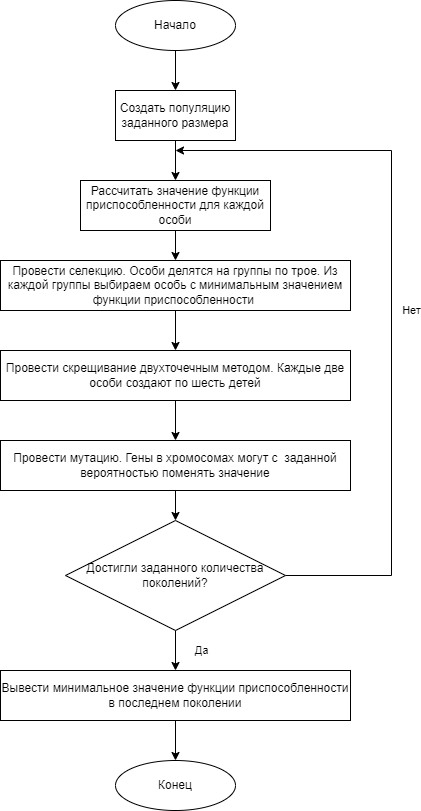

The diagram above was exported from draw.io. Its source (the exported page's mxGraphModel, read from the mxfile embedded in the PNG):
<mxGraphModel dx="1434" dy="764" grid="1" gridSize="10" guides="1" tooltips="1" connect="1" arrows="1" fold="1" page="1" pageScale="1" pageWidth="827" pageHeight="1169" math="0" shadow="0">
  <root>
    <mxCell id="0" />
    <mxCell id="1" parent="0" />
    <mxCell id="z9vnd9_KCaERn39UNavo-8" value="" style="edgeStyle=orthogonalEdgeStyle;rounded=0;orthogonalLoop=1;jettySize=auto;html=1;" edge="1" parent="1" source="z9vnd9_KCaERn39UNavo-1" target="z9vnd9_KCaERn39UNavo-3">
      <mxGeometry relative="1" as="geometry" />
    </mxCell>
    <mxCell id="z9vnd9_KCaERn39UNavo-1" value="Начало" style="ellipse;whiteSpace=wrap;html=1;" vertex="1" parent="1">
      <mxGeometry x="354" y="30" width="120" height="50" as="geometry" />
    </mxCell>
    <mxCell id="z9vnd9_KCaERn39UNavo-2" value="Конец" style="ellipse;whiteSpace=wrap;html=1;" vertex="1" parent="1">
      <mxGeometry x="354" y="790" width="120" height="50" as="geometry" />
    </mxCell>
    <mxCell id="z9vnd9_KCaERn39UNavo-9" value="" style="edgeStyle=orthogonalEdgeStyle;rounded=0;orthogonalLoop=1;jettySize=auto;html=1;" edge="1" parent="1" source="z9vnd9_KCaERn39UNavo-3" target="z9vnd9_KCaERn39UNavo-4">
      <mxGeometry relative="1" as="geometry" />
    </mxCell>
    <mxCell id="z9vnd9_KCaERn39UNavo-3" value="Создать популяцию заданного размера" style="rounded=0;whiteSpace=wrap;html=1;" vertex="1" parent="1">
      <mxGeometry x="354" y="120" width="120" height="50" as="geometry" />
    </mxCell>
    <mxCell id="z9vnd9_KCaERn39UNavo-11" value="" style="edgeStyle=orthogonalEdgeStyle;rounded=0;orthogonalLoop=1;jettySize=auto;html=1;" edge="1" parent="1" source="z9vnd9_KCaERn39UNavo-4" target="z9vnd9_KCaERn39UNavo-10">
      <mxGeometry relative="1" as="geometry" />
    </mxCell>
    <mxCell id="z9vnd9_KCaERn39UNavo-4" value="Рассчитать значение функции приспособленности для каждой особи" style="rounded=0;whiteSpace=wrap;html=1;" vertex="1" parent="1">
      <mxGeometry x="319" y="210" width="190" height="50" as="geometry" />
    </mxCell>
    <mxCell id="z9vnd9_KCaERn39UNavo-13" value="" style="edgeStyle=orthogonalEdgeStyle;rounded=0;orthogonalLoop=1;jettySize=auto;html=1;" edge="1" parent="1" source="z9vnd9_KCaERn39UNavo-10" target="z9vnd9_KCaERn39UNavo-12">
      <mxGeometry relative="1" as="geometry" />
    </mxCell>
    <mxCell id="z9vnd9_KCaERn39UNavo-10" value="Провести селекцию. Особи делятся на группы по трое. Из каждой группы выбираем особь с минимальным значением функции приспособленности&amp;nbsp;" style="rounded=0;whiteSpace=wrap;html=1;" vertex="1" parent="1">
      <mxGeometry x="239" y="290" width="350" height="50" as="geometry" />
    </mxCell>
    <mxCell id="z9vnd9_KCaERn39UNavo-16" value="" style="edgeStyle=orthogonalEdgeStyle;rounded=0;orthogonalLoop=1;jettySize=auto;html=1;" edge="1" parent="1" source="z9vnd9_KCaERn39UNavo-12" target="z9vnd9_KCaERn39UNavo-15">
      <mxGeometry relative="1" as="geometry" />
    </mxCell>
    <mxCell id="z9vnd9_KCaERn39UNavo-12" value="Провести скрещивание двухточечным методом. Каждые две особи создают по шесть детей" style="rounded=0;whiteSpace=wrap;html=1;" vertex="1" parent="1">
      <mxGeometry x="239" y="380" width="350" height="50" as="geometry" />
    </mxCell>
    <mxCell id="z9vnd9_KCaERn39UNavo-18" value="" style="edgeStyle=orthogonalEdgeStyle;rounded=0;orthogonalLoop=1;jettySize=auto;html=1;" edge="1" parent="1" source="z9vnd9_KCaERn39UNavo-15" target="z9vnd9_KCaERn39UNavo-17">
      <mxGeometry relative="1" as="geometry" />
    </mxCell>
    <mxCell id="z9vnd9_KCaERn39UNavo-15" value="Провести мутацию. Гены в хромосомах могут с&amp;nbsp; заданной вероятностью поменять значение" style="rounded=0;whiteSpace=wrap;html=1;" vertex="1" parent="1">
      <mxGeometry x="239" y="470" width="350" height="50" as="geometry" />
    </mxCell>
    <mxCell id="z9vnd9_KCaERn39UNavo-19" value="Нет" style="edgeStyle=orthogonalEdgeStyle;rounded=0;orthogonalLoop=1;jettySize=auto;html=1;" edge="1" parent="1" source="z9vnd9_KCaERn39UNavo-17">
      <mxGeometry x="-0.0067" y="-20" relative="1" as="geometry">
        <mxPoint x="414" y="180" as="targetPoint" />
        <Array as="points">
          <mxPoint x="630" y="605" />
          <mxPoint x="630" y="180" />
        </Array>
        <mxPoint as="offset" />
      </mxGeometry>
    </mxCell>
    <mxCell id="z9vnd9_KCaERn39UNavo-21" value="Да" style="edgeStyle=orthogonalEdgeStyle;rounded=0;orthogonalLoop=1;jettySize=auto;html=1;" edge="1" parent="1" source="z9vnd9_KCaERn39UNavo-17" target="z9vnd9_KCaERn39UNavo-20">
      <mxGeometry y="26" relative="1" as="geometry">
        <mxPoint as="offset" />
      </mxGeometry>
    </mxCell>
    <mxCell id="z9vnd9_KCaERn39UNavo-17" value="Достигли заданного количества поколений?" style="rhombus;whiteSpace=wrap;html=1;" vertex="1" parent="1">
      <mxGeometry x="304" y="550" width="220" height="110" as="geometry" />
    </mxCell>
    <mxCell id="z9vnd9_KCaERn39UNavo-22" value="" style="edgeStyle=orthogonalEdgeStyle;rounded=0;orthogonalLoop=1;jettySize=auto;html=1;" edge="1" parent="1" source="z9vnd9_KCaERn39UNavo-20" target="z9vnd9_KCaERn39UNavo-2">
      <mxGeometry relative="1" as="geometry" />
    </mxCell>
    <mxCell id="z9vnd9_KCaERn39UNavo-20" value="Вывести минимальное значение функции приспособленности в последнем поколении" style="rounded=0;whiteSpace=wrap;html=1;" vertex="1" parent="1">
      <mxGeometry x="239" y="700" width="350" height="50" as="geometry" />
    </mxCell>
  </root>
</mxGraphModel>